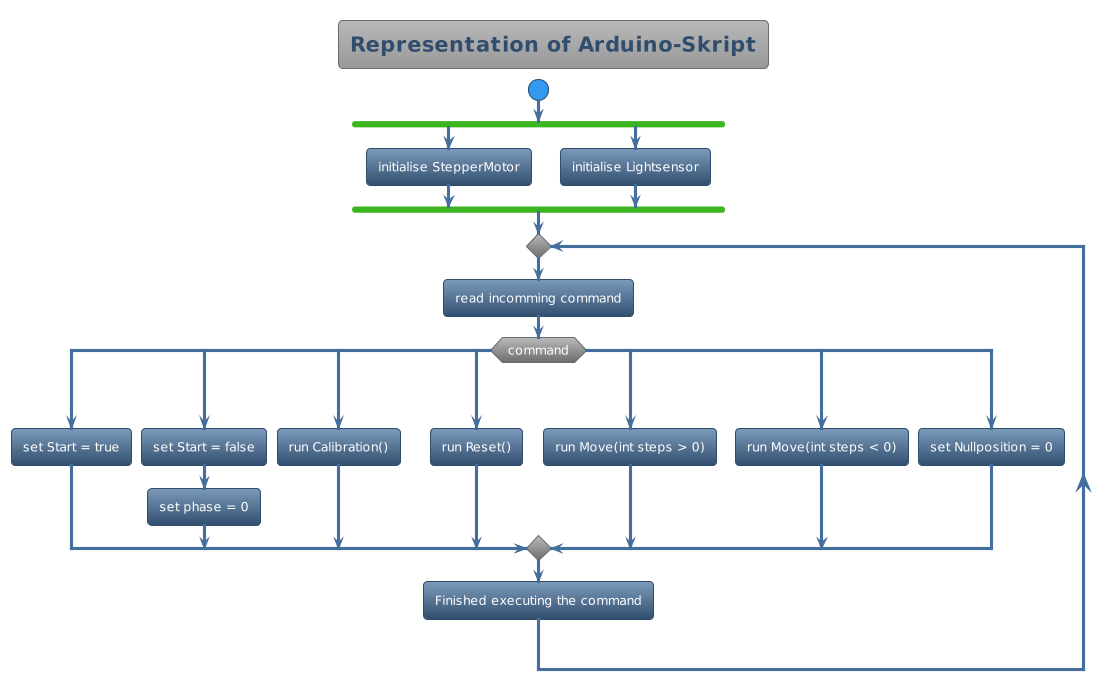

The diagram above was rendered by PlantUML. Its source (embedded in the PNG):
@startuml
!theme spacelab
title Representation of Arduino-Skript
start
fork
  :initialise StepperMotor;
fork again
  :initialise Lightsensor;
end fork
repeat
  :read incomming command;
  switch (command)
  case (Start\n)
    :set Start = true;
  case (Stopp\n)
    :set Start = false;
    :set phase = 0;
  case (Kalibirere\n)
    :run Calibration();
  case (Reset\n)
    :run Reset();
  case (Forward\n)
    :run Move(int steps > 0);
  case (Backward\n)
    :run Move(int steps < 0);
  case (Nullposition\n)
    :set Nullposition = 0;
  endswitch
  :Finished executing the command;
@enduml